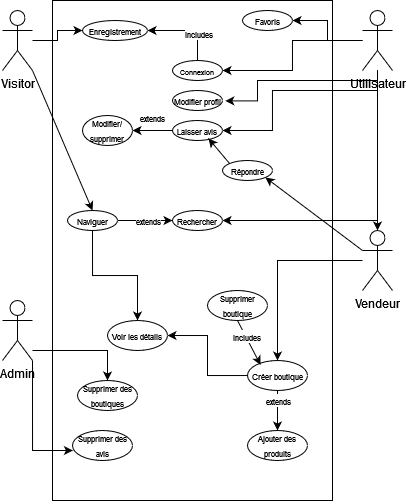

The diagram above was exported from draw.io. Its source (the exported page's mxGraphModel, read from the mxfile embedded in the PNG):
<mxGraphModel dx="989" dy="520" grid="1" gridSize="10" guides="1" tooltips="1" connect="1" arrows="1" fold="1" page="1" pageScale="1" pageWidth="850" pageHeight="1100" math="0" shadow="0">
  <root>
    <mxCell id="0" />
    <mxCell id="1" parent="0" />
    <mxCell id="UlCHSVNlYNr3TZJOJaYz-1" value="" style="rounded=0;whiteSpace=wrap;html=1;" vertex="1" parent="1">
      <mxGeometry x="270" y="120" width="280" height="500" as="geometry" />
    </mxCell>
    <mxCell id="UlCHSVNlYNr3TZJOJaYz-66" style="edgeStyle=orthogonalEdgeStyle;rounded=0;orthogonalLoop=1;jettySize=auto;html=1;" edge="1" parent="1" source="UlCHSVNlYNr3TZJOJaYz-2" target="UlCHSVNlYNr3TZJOJaYz-32">
      <mxGeometry relative="1" as="geometry" />
    </mxCell>
    <mxCell id="UlCHSVNlYNr3TZJOJaYz-2" value="&lt;div&gt;Visitor&lt;/div&gt;&lt;div&gt;&lt;br&gt;&lt;/div&gt;" style="shape=umlActor;verticalLabelPosition=bottom;verticalAlign=top;html=1;outlineConnect=0;" vertex="1" parent="1">
      <mxGeometry x="220" y="130" width="30" height="60" as="geometry" />
    </mxCell>
    <mxCell id="UlCHSVNlYNr3TZJOJaYz-63" style="edgeStyle=orthogonalEdgeStyle;rounded=0;orthogonalLoop=1;jettySize=auto;html=1;entryX=1;entryY=0.5;entryDx=0;entryDy=0;exitX=0.5;exitY=0;exitDx=0;exitDy=0;" edge="1" parent="1" source="UlCHSVNlYNr3TZJOJaYz-14" target="UlCHSVNlYNr3TZJOJaYz-32">
      <mxGeometry relative="1" as="geometry" />
    </mxCell>
    <mxCell id="UlCHSVNlYNr3TZJOJaYz-64" value="&lt;font style=&quot;font-size: 8px;&quot;&gt;includes&lt;/font&gt;" style="edgeLabel;html=1;align=center;verticalAlign=middle;resizable=0;points=[];" vertex="1" connectable="0" parent="UlCHSVNlYNr3TZJOJaYz-63">
      <mxGeometry x="-0.3309" y="-1" relative="1" as="geometry">
        <mxPoint as="offset" />
      </mxGeometry>
    </mxCell>
    <mxCell id="UlCHSVNlYNr3TZJOJaYz-14" value="&lt;font style=&quot;font-size: 7px;&quot;&gt;Connexion&lt;/font&gt;" style="ellipse;whiteSpace=wrap;html=1;" vertex="1" parent="1">
      <mxGeometry x="390" y="180" width="50" height="20" as="geometry" />
    </mxCell>
    <mxCell id="UlCHSVNlYNr3TZJOJaYz-40" style="edgeStyle=orthogonalEdgeStyle;rounded=0;orthogonalLoop=1;jettySize=auto;html=1;" edge="1" parent="1" source="UlCHSVNlYNr3TZJOJaYz-22" target="UlCHSVNlYNr3TZJOJaYz-38">
      <mxGeometry relative="1" as="geometry" />
    </mxCell>
    <mxCell id="UlCHSVNlYNr3TZJOJaYz-65" style="edgeStyle=orthogonalEdgeStyle;rounded=0;orthogonalLoop=1;jettySize=auto;html=1;entryX=1;entryY=0.5;entryDx=0;entryDy=0;" edge="1" parent="1" source="UlCHSVNlYNr3TZJOJaYz-22" target="UlCHSVNlYNr3TZJOJaYz-14">
      <mxGeometry relative="1" as="geometry" />
    </mxCell>
    <mxCell id="UlCHSVNlYNr3TZJOJaYz-68" style="edgeStyle=orthogonalEdgeStyle;rounded=0;orthogonalLoop=1;jettySize=auto;html=1;entryX=1;entryY=0.5;entryDx=0;entryDy=0;" edge="1" parent="1" source="UlCHSVNlYNr3TZJOJaYz-22" target="UlCHSVNlYNr3TZJOJaYz-56">
      <mxGeometry relative="1" as="geometry" />
    </mxCell>
    <mxCell id="UlCHSVNlYNr3TZJOJaYz-69" style="edgeStyle=orthogonalEdgeStyle;rounded=0;orthogonalLoop=1;jettySize=auto;html=1;entryX=1.056;entryY=0.52;entryDx=0;entryDy=0;entryPerimeter=0;" edge="1" parent="1" source="UlCHSVNlYNr3TZJOJaYz-22" target="UlCHSVNlYNr3TZJOJaYz-53">
      <mxGeometry relative="1" as="geometry">
        <Array as="points">
          <mxPoint x="595" y="200" />
          <mxPoint x="475" y="200" />
          <mxPoint x="475" y="220" />
        </Array>
      </mxGeometry>
    </mxCell>
    <mxCell id="UlCHSVNlYNr3TZJOJaYz-71" style="edgeStyle=orthogonalEdgeStyle;rounded=0;orthogonalLoop=1;jettySize=auto;html=1;entryX=1;entryY=0.5;entryDx=0;entryDy=0;" edge="1" parent="1" source="UlCHSVNlYNr3TZJOJaYz-22" target="UlCHSVNlYNr3TZJOJaYz-70">
      <mxGeometry relative="1" as="geometry">
        <Array as="points">
          <mxPoint x="595" y="210" />
          <mxPoint x="490" y="210" />
          <mxPoint x="490" y="250" />
        </Array>
      </mxGeometry>
    </mxCell>
    <mxCell id="UlCHSVNlYNr3TZJOJaYz-89" style="edgeStyle=orthogonalEdgeStyle;rounded=0;orthogonalLoop=1;jettySize=auto;html=1;entryX=1;entryY=0.5;entryDx=0;entryDy=0;" edge="1" parent="1" source="UlCHSVNlYNr3TZJOJaYz-22" target="UlCHSVNlYNr3TZJOJaYz-29">
      <mxGeometry relative="1" as="geometry">
        <Array as="points">
          <mxPoint x="595" y="340" />
        </Array>
      </mxGeometry>
    </mxCell>
    <mxCell id="UlCHSVNlYNr3TZJOJaYz-22" value="Utilisateur" style="shape=umlActor;verticalLabelPosition=bottom;verticalAlign=top;html=1;outlineConnect=0;" vertex="1" parent="1">
      <mxGeometry x="580" y="130" width="30" height="60" as="geometry" />
    </mxCell>
    <mxCell id="UlCHSVNlYNr3TZJOJaYz-30" value="" style="edgeStyle=orthogonalEdgeStyle;rounded=0;orthogonalLoop=1;jettySize=auto;html=1;" edge="1" parent="1" source="UlCHSVNlYNr3TZJOJaYz-24" target="UlCHSVNlYNr3TZJOJaYz-29">
      <mxGeometry relative="1" as="geometry">
        <Array as="points">
          <mxPoint x="435" y="340" />
        </Array>
      </mxGeometry>
    </mxCell>
    <mxCell id="UlCHSVNlYNr3TZJOJaYz-31" value="&lt;font style=&quot;font-size: 8px;&quot;&gt;extends&lt;/font&gt;" style="edgeLabel;html=1;align=center;verticalAlign=middle;resizable=0;points=[];" vertex="1" connectable="0" parent="UlCHSVNlYNr3TZJOJaYz-30">
      <mxGeometry x="-0.2889" y="2" relative="1" as="geometry">
        <mxPoint x="11" y="2" as="offset" />
      </mxGeometry>
    </mxCell>
    <mxCell id="UlCHSVNlYNr3TZJOJaYz-44" style="edgeStyle=orthogonalEdgeStyle;rounded=0;orthogonalLoop=1;jettySize=auto;html=1;entryX=0.5;entryY=0;entryDx=0;entryDy=0;" edge="1" parent="1" source="UlCHSVNlYNr3TZJOJaYz-24" target="UlCHSVNlYNr3TZJOJaYz-39">
      <mxGeometry relative="1" as="geometry" />
    </mxCell>
    <mxCell id="UlCHSVNlYNr3TZJOJaYz-24" value="&lt;font style=&quot;font-size: 8px;&quot;&gt;Naviguer&lt;/font&gt;" style="ellipse;whiteSpace=wrap;html=1;" vertex="1" parent="1">
      <mxGeometry x="285" y="330" width="50" height="20" as="geometry" />
    </mxCell>
    <mxCell id="UlCHSVNlYNr3TZJOJaYz-45" style="edgeStyle=orthogonalEdgeStyle;rounded=0;orthogonalLoop=1;jettySize=auto;html=1;entryX=1;entryY=0.5;entryDx=0;entryDy=0;" edge="1" parent="1" source="UlCHSVNlYNr3TZJOJaYz-27" target="UlCHSVNlYNr3TZJOJaYz-39">
      <mxGeometry relative="1" as="geometry" />
    </mxCell>
    <mxCell id="UlCHSVNlYNr3TZJOJaYz-47" value="" style="edgeStyle=orthogonalEdgeStyle;rounded=0;orthogonalLoop=1;jettySize=auto;html=1;" edge="1" parent="1" source="UlCHSVNlYNr3TZJOJaYz-27" target="UlCHSVNlYNr3TZJOJaYz-46">
      <mxGeometry relative="1" as="geometry" />
    </mxCell>
    <mxCell id="UlCHSVNlYNr3TZJOJaYz-48" value="&lt;font style=&quot;font-size: 8px;&quot;&gt;extends&lt;/font&gt;" style="edgeLabel;html=1;align=center;verticalAlign=middle;resizable=0;points=[];" vertex="1" connectable="0" parent="UlCHSVNlYNr3TZJOJaYz-47">
      <mxGeometry x="-0.52" y="1" relative="1" as="geometry">
        <mxPoint as="offset" />
      </mxGeometry>
    </mxCell>
    <mxCell id="UlCHSVNlYNr3TZJOJaYz-27" value="&lt;font style=&quot;font-size: 8px;&quot;&gt;Créer boutique&lt;/font&gt;" style="ellipse;whiteSpace=wrap;html=1;" vertex="1" parent="1">
      <mxGeometry x="465" y="480" width="60" height="30" as="geometry" />
    </mxCell>
    <mxCell id="UlCHSVNlYNr3TZJOJaYz-29" value="&lt;font style=&quot;font-size: 8px;&quot;&gt;Rechercher&lt;/font&gt;" style="ellipse;whiteSpace=wrap;html=1;" vertex="1" parent="1">
      <mxGeometry x="390" y="330" width="50" height="20" as="geometry" />
    </mxCell>
    <mxCell id="UlCHSVNlYNr3TZJOJaYz-32" value="&lt;font style=&quot;font-size: 8px;&quot;&gt;Enregistrement&lt;/font&gt;" style="ellipse;whiteSpace=wrap;html=1;" vertex="1" parent="1">
      <mxGeometry x="300" y="140" width="65" height="20" as="geometry" />
    </mxCell>
    <mxCell id="UlCHSVNlYNr3TZJOJaYz-41" style="edgeStyle=orthogonalEdgeStyle;rounded=0;orthogonalLoop=1;jettySize=auto;html=1;entryX=0.5;entryY=0;entryDx=0;entryDy=0;" edge="1" parent="1" source="UlCHSVNlYNr3TZJOJaYz-38" target="UlCHSVNlYNr3TZJOJaYz-27">
      <mxGeometry relative="1" as="geometry">
        <Array as="points">
          <mxPoint x="495" y="380" />
        </Array>
      </mxGeometry>
    </mxCell>
    <mxCell id="UlCHSVNlYNr3TZJOJaYz-38" value="Vendeur" style="shape=umlActor;verticalLabelPosition=bottom;verticalAlign=top;html=1;outlineConnect=0;" vertex="1" parent="1">
      <mxGeometry x="580" y="350" width="30" height="60" as="geometry" />
    </mxCell>
    <mxCell id="UlCHSVNlYNr3TZJOJaYz-39" value="&lt;font style=&quot;font-size: 8px;&quot;&gt;Voir les détails&lt;/font&gt;" style="ellipse;whiteSpace=wrap;html=1;" vertex="1" parent="1">
      <mxGeometry x="325" y="440" width="60" height="30" as="geometry" />
    </mxCell>
    <mxCell id="UlCHSVNlYNr3TZJOJaYz-46" value="&lt;font style=&quot;font-size: 8px;&quot;&gt;Ajouter des produits&lt;/font&gt;" style="ellipse;whiteSpace=wrap;html=1;" vertex="1" parent="1">
      <mxGeometry x="465" y="550" width="60" height="30" as="geometry" />
    </mxCell>
    <mxCell id="UlCHSVNlYNr3TZJOJaYz-82" style="edgeStyle=orthogonalEdgeStyle;rounded=0;orthogonalLoop=1;jettySize=auto;html=1;entryX=0.5;entryY=0;entryDx=0;entryDy=0;" edge="1" parent="1" source="UlCHSVNlYNr3TZJOJaYz-49" target="UlCHSVNlYNr3TZJOJaYz-80">
      <mxGeometry relative="1" as="geometry">
        <Array as="points">
          <mxPoint x="325" y="470" />
        </Array>
      </mxGeometry>
    </mxCell>
    <mxCell id="UlCHSVNlYNr3TZJOJaYz-49" value="Admin" style="shape=umlActor;verticalLabelPosition=bottom;verticalAlign=top;html=1;outlineConnect=0;" vertex="1" parent="1">
      <mxGeometry x="220" y="420" width="30" height="60" as="geometry" />
    </mxCell>
    <mxCell id="UlCHSVNlYNr3TZJOJaYz-53" value="&lt;font style=&quot;font-size: 8px;&quot;&gt;Modifier profil&lt;/font&gt;" style="ellipse;whiteSpace=wrap;html=1;" vertex="1" parent="1">
      <mxGeometry x="390" y="210" width="50" height="20" as="geometry" />
    </mxCell>
    <mxCell id="UlCHSVNlYNr3TZJOJaYz-56" value="&lt;font style=&quot;font-size: 8px;&quot;&gt;Favoris&lt;/font&gt;" style="ellipse;whiteSpace=wrap;html=1;" vertex="1" parent="1">
      <mxGeometry x="460" y="130" width="50" height="20" as="geometry" />
    </mxCell>
    <mxCell id="UlCHSVNlYNr3TZJOJaYz-60" value="&lt;font style=&quot;font-size: 8px;&quot;&gt;Supprimer des avis&lt;/font&gt;" style="ellipse;whiteSpace=wrap;html=1;" vertex="1" parent="1">
      <mxGeometry x="290" y="550" width="60" height="30" as="geometry" />
    </mxCell>
    <mxCell id="UlCHSVNlYNr3TZJOJaYz-73" value="" style="edgeStyle=orthogonalEdgeStyle;rounded=0;orthogonalLoop=1;jettySize=auto;html=1;" edge="1" parent="1" source="UlCHSVNlYNr3TZJOJaYz-70" target="UlCHSVNlYNr3TZJOJaYz-72">
      <mxGeometry relative="1" as="geometry" />
    </mxCell>
    <mxCell id="UlCHSVNlYNr3TZJOJaYz-74" value="&lt;font style=&quot;font-size: 8px;&quot;&gt;extends&lt;/font&gt;" style="edgeLabel;html=1;align=center;verticalAlign=middle;resizable=0;points=[];" vertex="1" connectable="0" parent="UlCHSVNlYNr3TZJOJaYz-73">
      <mxGeometry x="0.0489" y="1" relative="1" as="geometry">
        <mxPoint y="-14" as="offset" />
      </mxGeometry>
    </mxCell>
    <mxCell id="UlCHSVNlYNr3TZJOJaYz-70" value="&lt;font style=&quot;font-size: 8px;&quot;&gt;Laisser avis&lt;/font&gt;" style="ellipse;whiteSpace=wrap;html=1;" vertex="1" parent="1">
      <mxGeometry x="390" y="240" width="50" height="20" as="geometry" />
    </mxCell>
    <mxCell id="UlCHSVNlYNr3TZJOJaYz-72" value="&lt;font style=&quot;font-size: 8px;&quot;&gt;Modifier/supprimer&lt;/font&gt;" style="ellipse;whiteSpace=wrap;html=1;" vertex="1" parent="1">
      <mxGeometry x="300" y="235" width="50" height="30" as="geometry" />
    </mxCell>
    <mxCell id="UlCHSVNlYNr3TZJOJaYz-75" value="&lt;font style=&quot;font-size: 8px;&quot;&gt;Répondre&lt;/font&gt;" style="ellipse;whiteSpace=wrap;html=1;" vertex="1" parent="1">
      <mxGeometry x="440" y="280" width="50" height="20" as="geometry" />
    </mxCell>
    <mxCell id="UlCHSVNlYNr3TZJOJaYz-77" value="" style="endArrow=classic;html=1;rounded=0;exitX=0;exitY=0.3333333333333333;exitDx=0;exitDy=0;exitPerimeter=0;entryX=1;entryY=1;entryDx=0;entryDy=0;" edge="1" parent="1" source="UlCHSVNlYNr3TZJOJaYz-38" target="UlCHSVNlYNr3TZJOJaYz-75">
      <mxGeometry width="50" height="50" relative="1" as="geometry">
        <mxPoint x="440" y="360" as="sourcePoint" />
        <mxPoint x="490" y="310" as="targetPoint" />
      </mxGeometry>
    </mxCell>
    <mxCell id="UlCHSVNlYNr3TZJOJaYz-78" value="" style="endArrow=classic;html=1;rounded=0;entryX=0.72;entryY=0.9;entryDx=0;entryDy=0;exitX=0;exitY=0;exitDx=0;exitDy=0;entryPerimeter=0;" edge="1" parent="1" source="UlCHSVNlYNr3TZJOJaYz-75" target="UlCHSVNlYNr3TZJOJaYz-70">
      <mxGeometry width="50" height="50" relative="1" as="geometry">
        <mxPoint x="430" y="280" as="sourcePoint" />
        <mxPoint x="380" y="330" as="targetPoint" />
      </mxGeometry>
    </mxCell>
    <mxCell id="UlCHSVNlYNr3TZJOJaYz-80" value="&lt;font style=&quot;font-size: 8px;&quot;&gt;Supprimer des boutiques&lt;/font&gt;" style="ellipse;whiteSpace=wrap;html=1;" vertex="1" parent="1">
      <mxGeometry x="295" y="500" width="60" height="30" as="geometry" />
    </mxCell>
    <mxCell id="UlCHSVNlYNr3TZJOJaYz-83" style="edgeStyle=orthogonalEdgeStyle;rounded=0;orthogonalLoop=1;jettySize=auto;html=1;entryX=0.007;entryY=0.667;entryDx=0;entryDy=0;entryPerimeter=0;exitX=1;exitY=1;exitDx=0;exitDy=0;exitPerimeter=0;" edge="1" parent="1" source="UlCHSVNlYNr3TZJOJaYz-49" target="UlCHSVNlYNr3TZJOJaYz-60">
      <mxGeometry relative="1" as="geometry">
        <Array as="points">
          <mxPoint x="250" y="570" />
        </Array>
      </mxGeometry>
    </mxCell>
    <mxCell id="UlCHSVNlYNr3TZJOJaYz-84" value="" style="endArrow=classic;html=1;rounded=0;entryX=0.5;entryY=0;entryDx=0;entryDy=0;" edge="1" parent="1" target="UlCHSVNlYNr3TZJOJaYz-24">
      <mxGeometry width="50" height="50" relative="1" as="geometry">
        <mxPoint x="250" y="190" as="sourcePoint" />
        <mxPoint x="290" y="230" as="targetPoint" />
      </mxGeometry>
    </mxCell>
    <mxCell id="UlCHSVNlYNr3TZJOJaYz-85" value="&lt;font style=&quot;font-size: 8px;&quot;&gt;Supprimer boutique&lt;/font&gt;" style="ellipse;whiteSpace=wrap;html=1;" vertex="1" parent="1">
      <mxGeometry x="425" y="410" width="60" height="30" as="geometry" />
    </mxCell>
    <mxCell id="UlCHSVNlYNr3TZJOJaYz-86" value="" style="endArrow=classic;html=1;rounded=0;entryX=0.217;entryY=0.147;entryDx=0;entryDy=0;entryPerimeter=0;exitX=0.5;exitY=1;exitDx=0;exitDy=0;" edge="1" parent="1" source="UlCHSVNlYNr3TZJOJaYz-85" target="UlCHSVNlYNr3TZJOJaYz-27">
      <mxGeometry width="50" height="50" relative="1" as="geometry">
        <mxPoint x="420" y="510" as="sourcePoint" />
        <mxPoint x="470" y="460" as="targetPoint" />
      </mxGeometry>
    </mxCell>
    <mxCell id="UlCHSVNlYNr3TZJOJaYz-87" value="&lt;font style=&quot;font-size: 8px;&quot;&gt;includes&lt;/font&gt;" style="edgeLabel;html=1;align=center;verticalAlign=middle;resizable=0;points=[];" vertex="1" connectable="0" parent="UlCHSVNlYNr3TZJOJaYz-86">
      <mxGeometry x="-0.2738" relative="1" as="geometry">
        <mxPoint as="offset" />
      </mxGeometry>
    </mxCell>
  </root>
</mxGraphModel>